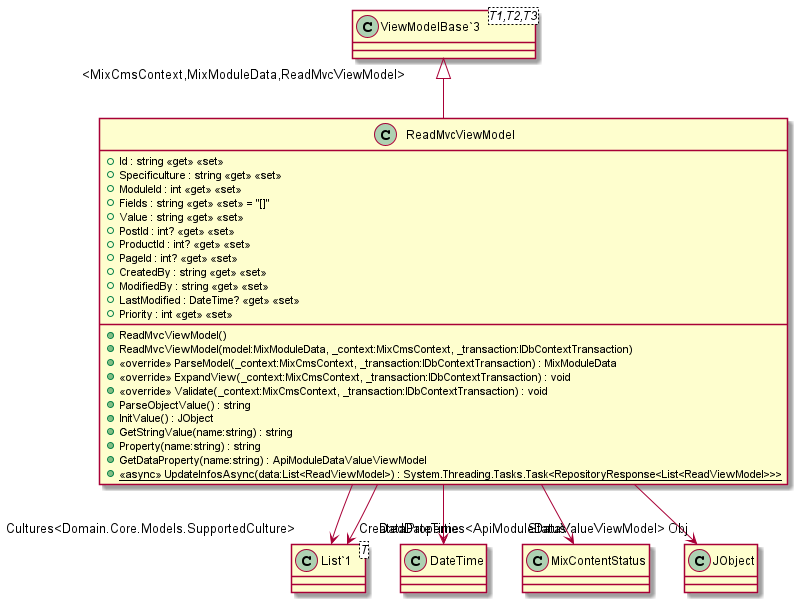

The diagram above was rendered by PlantUML. Its source (embedded in the PNG):
@startuml
class ReadMvcViewModel {
    + Id : string <<get>> <<set>>
    + Specificulture : string <<get>> <<set>>
    + ModuleId : int <<get>> <<set>>
    + Fields : string <<get>> <<set>> = "[]"
    + Value : string <<get>> <<set>>
    + PostId : int? <<get>> <<set>>
    + ProductId : int? <<get>> <<set>>
    + PageId : int? <<get>> <<set>>
    + CreatedBy : string <<get>> <<set>>
    + ModifiedBy : string <<get>> <<set>>
    + LastModified : DateTime? <<get>> <<set>>
    + Priority : int <<get>> <<set>>
    + ReadMvcViewModel()
    + ReadMvcViewModel(model:MixModuleData, _context:MixCmsContext, _transaction:IDbContextTransaction)
    + <<override>> ParseModel(_context:MixCmsContext, _transaction:IDbContextTransaction) : MixModuleData
    + <<override>> ExpandView(_context:MixCmsContext, _transaction:IDbContextTransaction) : void
    + <<override>> Validate(_context:MixCmsContext, _transaction:IDbContextTransaction) : void
    + ParseObjectValue() : string
    + InitValue() : JObject
    + GetStringValue(name:string) : string
    + Property(name:string) : string
    + GetDataProperty(name:string) : ApiModuleDataValueViewModel
    + {static} <<async>> UpdateInfosAsync(data:List<ReadViewModel>) : System.Threading.Tasks.Task<RepositoryResponse<List<ReadViewModel>>>
}
class "ViewModelBase`3"<T1,T2,T3> {
}
class "List`1"<T> {
}
"ViewModelBase`3" "<MixCmsContext,MixModuleData,ReadMvcViewModel>" <|-- ReadMvcViewModel
ReadMvcViewModel --> "Cultures<Domain.Core.Models.SupportedCulture>" "List`1"
ReadMvcViewModel --> "CreatedDateTime" DateTime
ReadMvcViewModel --> "Status" MixContentStatus
ReadMvcViewModel --> "DataProperties<ApiModuleDataValueViewModel>" "List`1"
ReadMvcViewModel --> "Obj" JObject
@enduml